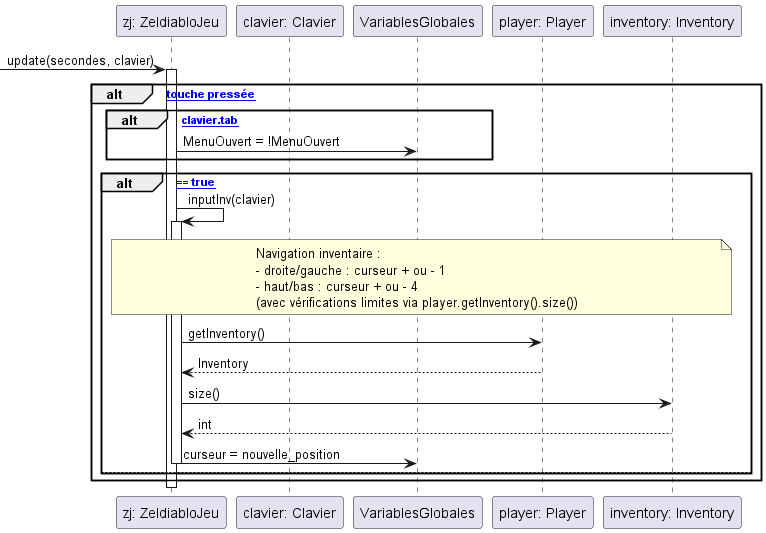

The diagram above was rendered by PlantUML. Its source (embedded in the PNG):
@startuml

participant "zj: ZeldiabloJeu" as ZJ
participant "clavier: Clavier" as Clavier
participant "VariablesGlobales" as VG
participant "player: Player" as Player
participant "inventory: Inventory" as Inventory

-> ZJ : update(secondes, clavier)
activate ZJ

alt [. touche pressée]
    
    alt [clavier.tab]
        ZJ -> VG : MenuOuvert = !MenuOuvert
    end
    
    alt [MenuOuvert == true]
        ZJ -> ZJ : inputInv(clavier)
        activate ZJ
        
        note over ZJ, Inventory : Navigation inventaire :\n- droite/gauche : curseur + ou - 1\n- haut/bas : curseur + ou - 4\n(avec vérifications limites via player.getInventory().size())
        
        ZJ -> Player : getInventory()
        Player --> ZJ : Inventory
        
        ZJ -> Inventory : size()
        Inventory --> ZJ : int
        
        ZJ -> VG : curseur = nouvelle_position
        
        deactivate ZJ
    else
        note right : inputLaby(clavier) appelé
    end
    
end

deactivate ZJ

@enduml